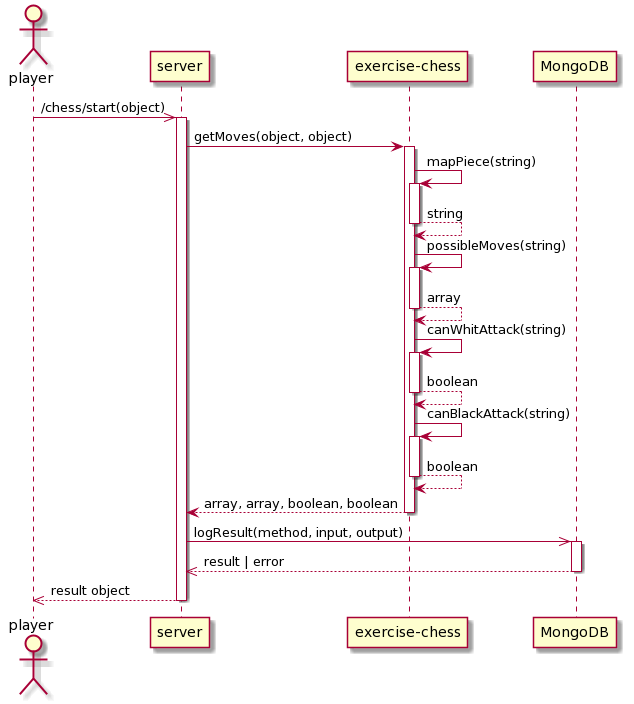

The diagram above was rendered by PlantUML. Its source (embedded in the PNG):
@startuml
actor player

player ->> server ++ : /chess/start(object) 
server -> "exercise-chess" ++ : getMoves(object, object)

"exercise-chess"->"exercise-chess"++: mapPiece(string)
"exercise-chess" --> "exercise-chess" -- : string
"exercise-chess"->"exercise-chess"++: possibleMoves(string)
"exercise-chess" --> "exercise-chess" -- : array

"exercise-chess"->"exercise-chess"++: canWhitAttack(string)
"exercise-chess" --> "exercise-chess" -- : boolean


"exercise-chess"->"exercise-chess"++: canBlackAttack(string)
"exercise-chess" --> "exercise-chess" -- : boolean


"exercise-chess" --> server --: array, array, boolean, boolean

server ->> MongoDB ++ : logResult(method, input, output)
MongoDB -->> server -- : result | error
server -->> player -- : result object

database MongoDB
@enduml